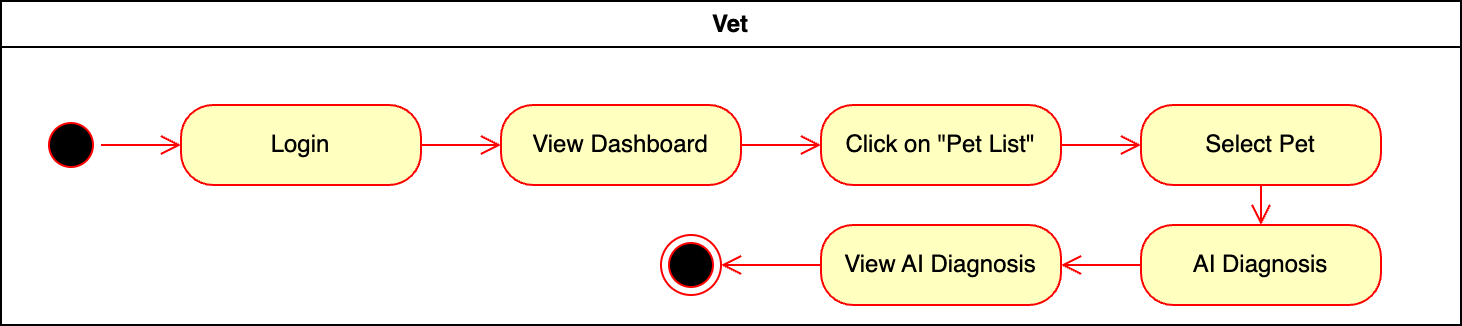

The diagram above was exported from draw.io. Its source (the exported page's mxGraphModel, read from the mxfile embedded in the PNG):
<mxGraphModel dx="2153" dy="747" grid="1" gridSize="10" guides="1" tooltips="1" connect="1" arrows="1" fold="1" page="1" pageScale="1" pageWidth="1169" pageHeight="826" background="none" math="0" shadow="0">
  <root>
    <mxCell id="0" />
    <mxCell id="1" parent="0" />
    <mxCell id="2" value="Vet" style="swimlane;whiteSpace=wrap" parent="1" vertex="1">
      <mxGeometry x="-130" y="128" width="730" height="162" as="geometry" />
    </mxCell>
    <mxCell id="eXcw5Jo7vN_wsTwFR8HW-41" value="" style="ellipse;html=1;shape=startState;fillColor=#000000;strokeColor=#ff0000;" parent="2" vertex="1">
      <mxGeometry x="20" y="57" width="30" height="30" as="geometry" />
    </mxCell>
    <mxCell id="eXcw5Jo7vN_wsTwFR8HW-42" value="" style="edgeStyle=orthogonalEdgeStyle;html=1;verticalAlign=bottom;endArrow=open;endSize=8;strokeColor=#ff0000;rounded=0;" parent="2" source="eXcw5Jo7vN_wsTwFR8HW-41" target="eXcw5Jo7vN_wsTwFR8HW-43" edge="1">
      <mxGeometry relative="1" as="geometry">
        <mxPoint x="15" y="152" as="targetPoint" />
      </mxGeometry>
    </mxCell>
    <mxCell id="eXcw5Jo7vN_wsTwFR8HW-43" value="Login" style="rounded=1;whiteSpace=wrap;html=1;arcSize=40;fontColor=#000000;fillColor=#ffffc0;strokeColor=#ff0000;" parent="2" vertex="1">
      <mxGeometry x="90" y="52" width="120" height="40" as="geometry" />
    </mxCell>
    <mxCell id="eXcw5Jo7vN_wsTwFR8HW-44" value="" style="edgeStyle=orthogonalEdgeStyle;html=1;verticalAlign=bottom;endArrow=open;endSize=8;strokeColor=#ff0000;rounded=0;" parent="2" source="eXcw5Jo7vN_wsTwFR8HW-43" target="eXcw5Jo7vN_wsTwFR8HW-45" edge="1">
      <mxGeometry relative="1" as="geometry">
        <mxPoint x="140" y="152" as="targetPoint" />
      </mxGeometry>
    </mxCell>
    <mxCell id="eXcw5Jo7vN_wsTwFR8HW-45" value="View Dashboard" style="rounded=1;whiteSpace=wrap;html=1;arcSize=40;fontColor=#000000;fillColor=#ffffc0;strokeColor=#ff0000;" parent="2" vertex="1">
      <mxGeometry x="250" y="52" width="120" height="40" as="geometry" />
    </mxCell>
    <mxCell id="eXcw5Jo7vN_wsTwFR8HW-46" value="" style="edgeStyle=orthogonalEdgeStyle;html=1;verticalAlign=bottom;endArrow=open;endSize=8;strokeColor=#ff0000;rounded=0;" parent="2" source="eXcw5Jo7vN_wsTwFR8HW-45" target="eXcw5Jo7vN_wsTwFR8HW-47" edge="1">
      <mxGeometry relative="1" as="geometry">
        <mxPoint x="300" y="152" as="targetPoint" />
      </mxGeometry>
    </mxCell>
    <mxCell id="eXcw5Jo7vN_wsTwFR8HW-47" value="Click on &quot;Pet List&quot;" style="rounded=1;whiteSpace=wrap;html=1;arcSize=40;fontColor=#000000;fillColor=#ffffc0;strokeColor=#ff0000;" parent="2" vertex="1">
      <mxGeometry x="410" y="52" width="120" height="40" as="geometry" />
    </mxCell>
    <mxCell id="eXcw5Jo7vN_wsTwFR8HW-48" value="" style="edgeStyle=orthogonalEdgeStyle;html=1;verticalAlign=bottom;endArrow=open;endSize=8;strokeColor=#ff0000;rounded=0;" parent="2" source="eXcw5Jo7vN_wsTwFR8HW-47" target="eXcw5Jo7vN_wsTwFR8HW-49" edge="1">
      <mxGeometry relative="1" as="geometry">
        <mxPoint x="270" y="315" as="targetPoint" />
      </mxGeometry>
    </mxCell>
    <mxCell id="eXcw5Jo7vN_wsTwFR8HW-49" value="Select Pet" style="rounded=1;whiteSpace=wrap;html=1;arcSize=40;fontColor=#000000;fillColor=#ffffc0;strokeColor=#ff0000;" parent="2" vertex="1">
      <mxGeometry x="570" y="52" width="120" height="40" as="geometry" />
    </mxCell>
    <mxCell id="eXcw5Jo7vN_wsTwFR8HW-50" value="" style="edgeStyle=orthogonalEdgeStyle;html=1;verticalAlign=bottom;endArrow=open;endSize=8;strokeColor=#ff0000;rounded=0;" parent="2" source="eXcw5Jo7vN_wsTwFR8HW-49" target="eXcw5Jo7vN_wsTwFR8HW-51" edge="1">
      <mxGeometry relative="1" as="geometry">
        <mxPoint x="150" y="315" as="targetPoint" />
      </mxGeometry>
    </mxCell>
    <mxCell id="eXcw5Jo7vN_wsTwFR8HW-51" value="AI Diagnosis" style="rounded=1;whiteSpace=wrap;html=1;arcSize=40;fontColor=#000000;fillColor=#ffffc0;strokeColor=#ff0000;" parent="2" vertex="1">
      <mxGeometry x="570" y="112" width="120" height="40" as="geometry" />
    </mxCell>
    <mxCell id="eXcw5Jo7vN_wsTwFR8HW-52" value="" style="edgeStyle=orthogonalEdgeStyle;html=1;verticalAlign=bottom;endArrow=open;endSize=8;strokeColor=#ff0000;rounded=0;" parent="2" source="eXcw5Jo7vN_wsTwFR8HW-51" target="eXcw5Jo7vN_wsTwFR8HW-53" edge="1">
      <mxGeometry relative="1" as="geometry">
        <mxPoint x="80" y="292" as="targetPoint" />
      </mxGeometry>
    </mxCell>
    <mxCell id="eXcw5Jo7vN_wsTwFR8HW-53" value="View AI Diagnosis" style="rounded=1;whiteSpace=wrap;html=1;arcSize=40;fontColor=#000000;fillColor=#ffffc0;strokeColor=#ff0000;" parent="2" vertex="1">
      <mxGeometry x="410" y="112" width="120" height="40" as="geometry" />
    </mxCell>
    <mxCell id="eXcw5Jo7vN_wsTwFR8HW-54" value="" style="edgeStyle=orthogonalEdgeStyle;html=1;verticalAlign=bottom;endArrow=open;endSize=8;strokeColor=#ff0000;rounded=0;" parent="2" source="eXcw5Jo7vN_wsTwFR8HW-53" target="eXcw5Jo7vN_wsTwFR8HW-55" edge="1">
      <mxGeometry relative="1" as="geometry">
        <mxPoint x="140" y="442" as="targetPoint" />
      </mxGeometry>
    </mxCell>
    <mxCell id="eXcw5Jo7vN_wsTwFR8HW-55" value="" style="ellipse;html=1;shape=endState;fillColor=#000000;strokeColor=#ff0000;" parent="2" vertex="1">
      <mxGeometry x="330" y="117" width="30" height="30" as="geometry" />
    </mxCell>
  </root>
</mxGraphModel>